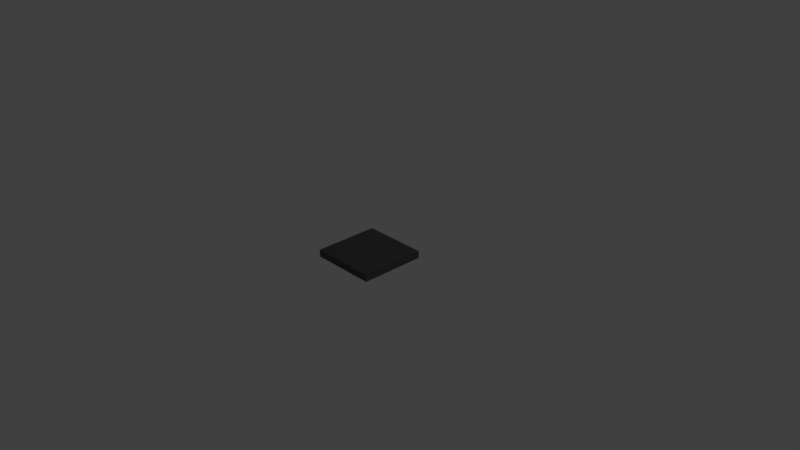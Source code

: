 # Source: NormalTile.blend  (saved by Blender 2.78.0; exported with 4.5.12 LTS)
import bpy
from mathutils import Matrix  # noqa: F401  (used for matrix-valued properties, if any)

bpy.ops.wm.read_factory_settings(use_empty=True)
scene = bpy.context.scene
scene.name = 'Scene'

# ---- collections
col_collection_1 = bpy.data.collections.new('Collection 1'); scene.collection.children.link(col_collection_1)

# ---- materials (node trees are filled in below, after node groups)
mat_material = bpy.data.materials.new('Material')
mat_material.alpha_threshold = 0.0
mat_material.use_transparent_shadow = False
mat_material.diffuse_color = (0.09463, 0.09463, 0.09463, 1.0)
mat_material.roughness = 0.5
mat_material.line_color = (0.0, 0.0, 0.0, 1.0)

# ---- material node trees

# ---- world
world_world = bpy.data.worlds.new('World'); scene.world = world_world
world_world.color = (0.05088, 0.05088, 0.05088)
world_world.use_sun_shadow = False
world_world.sun_shadow_jitter_overblur = 0.0
world_world.cycles.sampling_method = 'MANUAL'

# ---- cameras
cam_camera = bpy.data.cameras.new('Camera')
cam_camera.clip_end = 100.0
cam_camera.lens = 35.0
cam_camera.sensor_width = 32.0
cam_camera.sensor_height = 18.0
cam_camera.ortho_scale = 7.314
cam_camera.dof.focus_distance = 0.0
cam_camera.dof.aperture_fstop = 128.0

# ---- lights
light_lamp = bpy.data.lights.new('Lamp', 'POINT')
light_lamp.transmission_factor = 0.0
light_lamp.cutoff_distance = 30.0
light_lamp.energy = 100.0
light_lamp.shadow_buffer_clip_start = 1.001
light_lamp.shadow_soft_size = 0.1
light_lamp.shadow_maximum_resolution = 0.006
light_lamp.use_absolute_resolution = True

# ---- meshes
me_cube = bpy.data.meshes.new('Cube')
me_cube.from_pydata([(0.45, -0.45, -0.05), (0.45, -0.45, 0.05), (-0.45, -0.45, 0.05), (-0.45, -0.45, -0.05), (0.45, 0.45, -0.05), (0.45, 0.45, 0.05), (-0.45, 0.45, 0.05), (-0.45, 0.45, -0.05)], [], [(0, 1, 2, 3), (4, 7, 6, 5), (0, 4, 5, 1), (1, 5, 6, 2), (2, 6, 7, 3), (4, 0, 3, 7)])
me_cube.materials.append(mat_material)
me_cube.use_remesh_preserve_volume = False
me_cube.use_remesh_preserve_attributes = False
me_cube.use_mirror_vertex_groups = False
me_cube.update()

# ---- objects
ob_cube = bpy.data.objects.new('Cube', me_cube)
ob_lamp = bpy.data.objects.new('Lamp', light_lamp)
ob_camera = bpy.data.objects.new('Camera', cam_camera)

# ---- transforms, parenting, visibility, modifiers, constraints
ob_cube.location = (0.0, 0.0, 0.0)
ob_cube.lock_rotations_4d = False
ob_cube.empty_display_type = 'ARROWS'
ob_cube.lineart.crease_threshold = 0.0
ob_lamp.location = (4.076, 1.005, 5.904)
ob_lamp.rotation_euler = (0.6503, 0.05522, 1.866)
ob_lamp.lock_rotations_4d = False
ob_lamp.empty_display_type = 'ARROWS'
ob_lamp.color = (0.0, 0.0, 0.0, 0.0)
ob_lamp.lineart.crease_threshold = 0.0
ob_camera.location = (7.481, -6.508, 5.344)
ob_camera.rotation_euler = (1.109, 0.0, 0.8149)
ob_camera.lock_rotations_4d = False
ob_camera.empty_display_type = 'ARROWS'
ob_camera.color = (0.0, 0.0, 0.0, 0.0)
ob_camera.display_type = 'WIRE'
ob_camera.lineart.crease_threshold = 0.0

# ---- collection membership
col_collection_1.objects.link(ob_cube)
col_collection_1.objects.link(ob_lamp)
col_collection_1.objects.link(ob_camera)

# ---- scene / render settings (as saved in the file)
scene.camera = ob_camera
scene.frame_start = 1; scene.frame_end = 250; scene.frame_set(1)
scene.render.engine = 'BLENDER_EEVEE_NEXT'
scene.render.resolution_percentage = 50
scene.render.dither_intensity = 0.0
scene.cycles.use_denoising = False
scene.cycles.samples = 128
scene.cycles.sampling_pattern = 'TABULATED_SOBOL'
scene.cycles.light_sampling_threshold = 0.0
scene.cycles.use_adaptive_sampling = False
scene.cycles.use_light_tree = False
scene.cycles.blur_glossy = 0.0
scene.cycles.sample_clamp_indirect = 0.0
scene.view_settings.view_transform = 'Standard'
bpy.context.view_layer.update()
